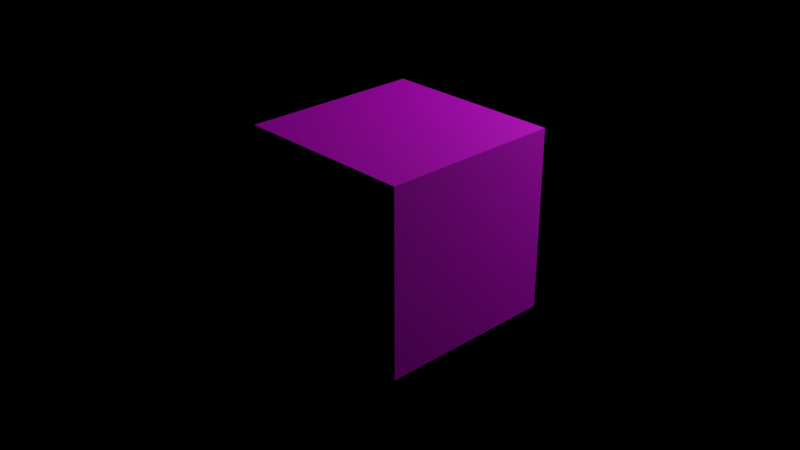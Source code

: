 # Source: untitled.blend  (saved by Blender 3.3.6; exported with 4.5.12 LTS)
import bpy
from mathutils import Matrix  # noqa: F401  (used for matrix-valued properties, if any)

bpy.ops.wm.read_factory_settings(use_empty=True)
scene = bpy.context.scene
scene.name = 'Scene'

# ---- collections
col_collection = bpy.data.collections.new('Collection'); scene.collection.children.link(col_collection)

# ---- images (referenced by path relative to the original .blend; pixels are not part of the script)
import os
ASSET_DIR = os.environ.get("B2B_ASSET_DIR", "")  # directory of the original .blend (textures are referenced by path, not embedded)
HERE = os.path.dirname(os.path.abspath(__file__))  # packed textures are extracted next to this script under _unpacked/

def load_image(name, relpath, width, height, colorspace="sRGB"):
    """Load a texture the original file referenced (path relative to the .blend, or extracted next to this script)."""
    p = next((c for c in (os.path.join(HERE, relpath), os.path.join(ASSET_DIR, relpath)) if relpath and os.path.exists(c)), "")
    if p:
        img = bpy.data.images.load(p, check_existing=True)
        img.name = name
    else:  # same state as the original file: an image datablock whose file is absent (Cycles renders it pink)
        img = bpy.data.images.new(name, width, height)
        img.source = "FILE"
        img.filepath = "//" + (relpath or name)
    img.colorspace_settings.name = colorspace
    return img
img_ai42_003_floor_wood_diff_02_jpg = load_image('AI42_003_floor_wood_diff_02.jpg', 'AI42_003_floor_wood_diff_02.jpg', 1024, 1024, 'sRGB')

# ---- materials (node trees are filled in below, after node groups)
mat_material = bpy.data.materials.new('Material')
mat_material.alpha_threshold = 0.0
mat_material.roughness = 0.5
mat_material.line_color = (0.0, 0.0, 0.0, 1.0)

# ---- material node trees
mat_material.use_nodes = True; mat_material.node_tree.nodes.clear()
_N = mat_material.node_tree.nodes; _L = mat_material.node_tree.links
n0 = _N.new('ShaderNodeOutputMaterial'); n0.name = 'Material Output'; n0.location = (749, 300)
n1 = _N.new('ShaderNodeTexCoord'); n1.name = 'Texture Coordinate'; n1.location = (-1273, 222)
n2 = _N.new('ShaderNodeMapping'); n2.name = 'Mapping'; n2.location = (-1065, 258)
n3 = _N.new('ShaderNodeBsdfDiffuse'); n3.name = 'Diffuse BSDF'; n3.location = (1039, -33)
n3.inputs[0].default_value = (0.003288, 0.0, 0.8, 1.0)
n4 = _N.new('ShaderNodeValToRGB'); n4.name = 'ColorRamp.001'; n4.location = (-428, 140)
while len(n4.color_ramp.elements) > 1: n4.color_ramp.elements.remove(n4.color_ramp.elements[-1])
n4.color_ramp.elements[0].position = 0.0; n4.color_ramp.elements[0].color = (0.0, 0.0, 0.0, 1.0)
_e = n4.color_ramp.elements.new(1.0); _e.color = (1.0, 1.0, 1.0, 1.0)
n5 = _N.new('ShaderNodeTexNoise'); n5.name = 'Musgrave Texture'; n5.location = (-1663, 502)
n5.width = 150
n5.normalize = False
n5.inputs[3].default_value = 1.0
n5.inputs[4].default_value = 0.25
n6 = _N.new('ShaderNodeTexNoise'); n6.name = 'Noise Texture'; n6.location = (-1376, 549)
n6.inputs[2].default_value = 16.5
n6.inputs[4].default_value = 0.5458
n7 = _N.new('ShaderNodeTexMagic'); n7.name = 'Magic Texture'; n7.location = (-1608, 193)
n8 = _N.new('ShaderNodeRGBCurve'); n8.name = 'RGB Curves'; n8.location = (358, 719)
_c = n8.mapping.curves[3]
while len(_c.points) > 2: _c.points.remove(_c.points[-1])
_c.points[0].location = (0.0, 0.0); _c.points[0].handle_type = 'AUTO'
_c.points[1].location = (0.05909, 0.58437); _c.points[1].handle_type = 'AUTO'
_p = _c.points.new(0.32273, 0.40937); _p.handle_type = 'AUTO'
_p = _c.points.new(0.38409, 0.74063); _p.handle_type = 'AUTO'
_p = _c.points.new(0.57727, 0.71562); _p.handle_type = 'AUTO'
_p = _c.points.new(0.66818, 0.40312); _p.handle_type = 'AUTO'
_p = _c.points.new(0.90227, 0.45625); _p.handle_type = 'AUTO'
_p = _c.points.new(1.0, 1.0); _p.handle_type = 'AUTO'
n8.mapping.update()
n9 = _N.new('ShaderNodeValToRGB'); n9.name = 'ColorRamp.004'; n9.location = (-53, 773)
while len(n9.color_ramp.elements) > 1: n9.color_ramp.elements.remove(n9.color_ramp.elements[-1])
n9.color_ramp.elements[0].position = 0.04; n9.color_ramp.elements[0].color = (0.6022, 0.4826, 0.0, 1.0)
_e = n9.color_ramp.elements.new(0.05102); _e.color = (0.05657, 0.0, 0.4566, 1.0)
_e = n9.color_ramp.elements.new(0.08409); _e.color = (0.01963, 0.07792, 0.1749, 1.0)
_e = n9.color_ramp.elements.new(0.0958); _e.color = (0.5984, 0.0, 0.01759, 1.0)
n10 = _N.new('ShaderNodeValToRGB'); n10.name = 'ColorRamp.002'; n10.location = (-432, -114)
while len(n10.color_ramp.elements) > 1: n10.color_ramp.elements.remove(n10.color_ramp.elements[-1])
n10.color_ramp.elements[0].position = 0.0; n10.color_ramp.elements[0].color = (0.0, 0.0, 0.0, 1.0)
_e = n10.color_ramp.elements.new(1.0); _e.color = (1.0, 1.0, 1.0, 1.0)
n11 = _N.new('ShaderNodeTexImage'); n11.name = 'Image Texture.001'; n11.location = (-327, -371)
n11.image = img_ai42_003_floor_wood_diff_02_jpg
n12 = _N.new('ShaderNodeValToRGB'); n12.name = 'ColorRamp.006'; n12.location = (206, -458)
while len(n12.color_ramp.elements) > 1: n12.color_ramp.elements.remove(n12.color_ramp.elements[-1])
n12.color_ramp.elements[0].position = 0.0; n12.color_ramp.elements[0].color = (0.0, 0.0, 0.0, 1.0)
_e = n12.color_ramp.elements.new(1.0); _e.color = (1.0, 1.0, 1.0, 1.0)
n13 = _N.new('ShaderNodeBsdfPrincipled'); n13.name = 'Principled BSDF'; n13.location = (424, 350)
n13.distribution = 'GGX'
n13.subsurface_method = 'RANDOM_WALK_SKIN'
n13.inputs[3].default_value = 1.45
n13.inputs[20].default_value = 0.0
n13.inputs[27].default_value = (0.0, 0.0, 0.0, 1.0)
n13.inputs[28].default_value = 1.0
n14 = _N.new('ShaderNodeTexImage'); n14.name = 'Image Texture'; n14.location = (-782, 250)
n14.image = img_ai42_003_floor_wood_diff_02_jpg
n15 = _N.new('ShaderNodeValToRGB'); n15.name = 'ColorRamp.005'; n15.location = (-586, 861)
while len(n15.color_ramp.elements) > 1: n15.color_ramp.elements.remove(n15.color_ramp.elements[-1])
n15.color_ramp.elements[0].position = 0.04; n15.color_ramp.elements[0].color = (0.6022, 0.4826, 0.0, 1.0)
_e = n15.color_ramp.elements.new(0.05102); _e.color = (0.05657, 0.0, 0.4566, 1.0)
_e = n15.color_ramp.elements.new(0.08409); _e.color = (0.01963, 0.07792, 0.1749, 1.0)
_e = n15.color_ramp.elements.new(0.0958); _e.color = (0.5984, 0.0, 0.01759, 1.0)
_e = n15.color_ramp.elements.new(0.1409); _e.color = (0.08363, 1.0, 0.1998, 1.0)
_e = n15.color_ramp.elements.new(0.1552); _e.color = (0.4756, 0.4811, 0.8926, 1.0)
_e = n15.color_ramp.elements.new(0.1864); _e.color = (0.8647, 0.0, 1.0, 1.0)
n16 = _N.new('ShaderNodeValToRGB'); n16.name = 'ColorRamp'; n16.location = (-329, 774)
n16.color_ramp.interpolation = 'EASE'
while len(n16.color_ramp.elements) > 1: n16.color_ramp.elements.remove(n16.color_ramp.elements[-1])
n16.color_ramp.elements[0].position = 0.0; n16.color_ramp.elements[0].color = (0.0, 0.0, 0.2045, 1.0)
_e = n16.color_ramp.elements.new(1.0); _e.color = (1.0, 1.0, 1.0, 1.0)
n17 = _N.new('ShaderNodeValToRGB'); n17.name = 'ColorRamp.003'; n17.location = (-296, 474)
n17.color_ramp.interpolation = 'B_SPLINE'
while len(n17.color_ramp.elements) > 1: n17.color_ramp.elements.remove(n17.color_ramp.elements[-1])
n17.color_ramp.elements[0].position = 0.04; n17.color_ramp.elements[0].color = (0.6022, 0.4826, 0.0, 1.0)
_e = n17.color_ramp.elements.new(0.08409); _e.color = (0.01963, 0.07792, 0.1749, 1.0)
_e = n17.color_ramp.elements.new(0.1409); _e.color = (0.08363, 1.0, 0.1998, 1.0)
_e = n17.color_ramp.elements.new(0.1864); _e.color = (0.8647, 0.0, 1.0, 1.0)
_L.new(n1.outputs[2], n2.inputs[0])
_L.new(n2.outputs[0], n14.inputs[0])
_L.new(n13.outputs[0], n0.inputs[0])
_L.new(n14.outputs[0], n4.inputs[0])
_L.new(n4.outputs[0], n13.inputs[1])
_L.new(n10.outputs[0], n13.inputs[2])
_L.new(n14.outputs[0], n15.inputs[0])
_L.new(n14.outputs[0], n17.inputs[0])
_L.new(n14.outputs[0], n16.inputs[0])
_L.new(n15.outputs[0], n13.inputs[0])
n0.is_active_output = True

# ---- world
world_world = bpy.data.worlds.new('World'); scene.world = world_world
world_world.use_nodes = True; world_world.node_tree.nodes.clear()
_N = world_world.node_tree.nodes; _L = world_world.node_tree.links
n0 = _N.new('ShaderNodeOutputWorld'); n0.name = 'World Output'; n0.location = (300, 300)
n1 = _N.new('ShaderNodeBackground'); n1.name = 'Background'; n1.location = (10, 300)
n1.inputs[0].default_value = (0.05088, 0.05088, 0.05088, 1.0)
n1.inputs[1].default_value = 0.0
_L.new(n1.outputs[0], n0.inputs[0])
n0.is_active_output = True
world_world.color = (0.05088, 0.05088, 0.05088)
world_world.use_sun_shadow = False
world_world.sun_shadow_jitter_overblur = 0.0

# ---- cameras
cam_camera = bpy.data.cameras.new('Camera')
cam_camera.clip_end = 100.0
cam_camera.ortho_scale = 7.314

# ---- lights
light_light = bpy.data.lights.new('Light', 'POINT')
light_light.transmission_factor = 0.0
light_light.energy = 1000.0
light_light.shadow_soft_size = 0.1
light_light.shadow_maximum_resolution = 0.006
light_light.use_absolute_resolution = True

# ---- meshes
me_cube = bpy.data.meshes.new('Cube')
me_cube.from_pydata([(1.0, 1.0, 1.0), (1.0, 1.0, -1.0), (1.0, -1.0, 1.0), (1.0, -1.0, -1.0), (-1.0, 1.0, 1.0), (-1.0, 1.0, -1.0), (-1.0, -1.0, 1.0), (-1.0, -1.0, -1.0)], [], [(0, 4, 6, 2), (3, 2, 6, 7), (7, 6, 4, 5), (5, 1, 3, 7), (1, 0, 2, 3), (5, 4, 0, 1)])
_uv = me_cube.uv_layers.new(name='UVMap')
_uv.uv.foreach_set('vector', [0.625, 0.5, 0.875, 0.5, 0.875, 0.75, 0.625, 0.75, 0.375, 0.75, 0.625, 0.75, 0.625, 1.0, 0.375, 1.0, 0.375, 0.0, 0.625, 0.0, 0.625, 0.25, 0.375, 0.25, 0.125, 0.5, 0.375, 0.5, 0.375, 0.75, 0.125, 0.75, 0.375, 0.5, 0.625, 0.5, 0.625, 0.75, 0.375, 0.75, 0.375, 0.25, 0.625, 0.25, 0.625, 0.5, 0.375, 0.5])
me_cube.materials.append(mat_material)
me_cube.use_mirror_vertex_groups = False
me_cube.update()

# ---- objects
ob_cube = bpy.data.objects.new('Cube', me_cube)
ob_light = bpy.data.objects.new('Light', light_light)
ob_camera = bpy.data.objects.new('Camera', cam_camera)

# ---- transforms, parenting, visibility, modifiers, constraints
ob_cube.location = (0.0, 0.0, 0.0)
ob_cube.lock_rotations_4d = False
ob_cube.empty_display_type = 'ARROWS'
ob_cube.lineart.crease_threshold = 0.0
ob_light.location = (1.921, 4.679, 3.25)
ob_light.rotation_euler = (0.6503, 0.05522, 1.866)
ob_light.lock_rotations_4d = False
ob_light.empty_display_type = 'ARROWS'
ob_light.color = (0.0, 0.0, 0.0, 0.0)
ob_light.lineart.crease_threshold = 0.0
ob_camera.location = (7.359, -6.926, 4.958)
ob_camera.rotation_euler = (1.109, 0.0, 0.8149)
ob_camera.lock_rotations_4d = False
ob_camera.empty_display_type = 'ARROWS'
ob_camera.color = (0.0, 0.0, 0.0, 0.0)
ob_camera.display_type = 'WIRE'
ob_camera.lineart.crease_threshold = 0.0

# ---- collection membership
col_collection.objects.link(ob_cube)
col_collection.objects.link(ob_light)
col_collection.objects.link(ob_camera)

# ---- scene / render settings (as saved in the file)
scene.camera = ob_camera
scene.frame_start = 1; scene.frame_end = 250; scene.frame_set(1)
scene.render.engine = 'CYCLES'
scene.render.film_transparent = True
scene.cycles.samples = 256
scene.cycles.sampling_pattern = 'TABULATED_SOBOL'
scene.cycles.use_light_tree = False
scene.eevee.taa_render_samples = 1
scene.view_settings.view_transform = 'Filmic'
bpy.context.view_layer.update()
